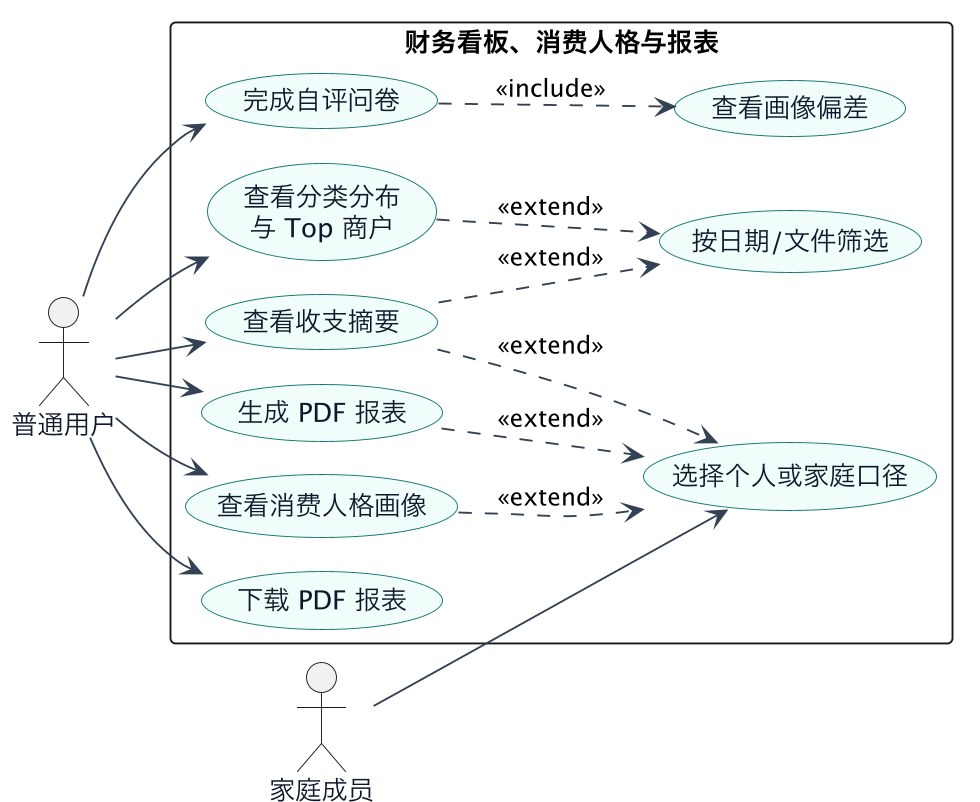

The diagram above was rendered by PlantUML. Its source (embedded in the PNG):
@startuml
!pragma layout smetana
left to right direction
skinparam backgroundColor #FFFFFF
skinparam dpi 180
skinparam shadowing false
skinparam defaultFontName "Microsoft YaHei"
skinparam ArrowColor #334155
skinparam ActorFontColor #0F172A
skinparam usecase {
  BackgroundColor #F0FDFA
  BorderColor #0F766E
  FontColor #0F172A
}

actor "普通用户" as User
actor "家庭成员" as Member

rectangle "财务看板、消费人格与报表" {
  usecase "查看收支摘要" as Summary
  usecase "查看分类分布\n与 Top 商户" as Distribution
  usecase "按日期/文件筛选" as Filter
  usecase "查看消费人格画像" as Personality
  usecase "完成自评问卷" as Quiz
  usecase "查看画像偏差" as Bias
  usecase "生成 PDF 报表" as Report
  usecase "下载 PDF 报表" as Download
  usecase "选择个人或家庭口径" as Scope
}

User --> Summary
User --> Distribution
User --> Personality
User --> Quiz
User --> Report
User --> Download
Member --> Scope
Summary ..> Filter : <<extend>>
Distribution ..> Filter : <<extend>>
Quiz ..> Bias : <<include>>
Summary ..> Scope : <<extend>>
Personality ..> Scope : <<extend>>
Report ..> Scope : <<extend>>
@enduml